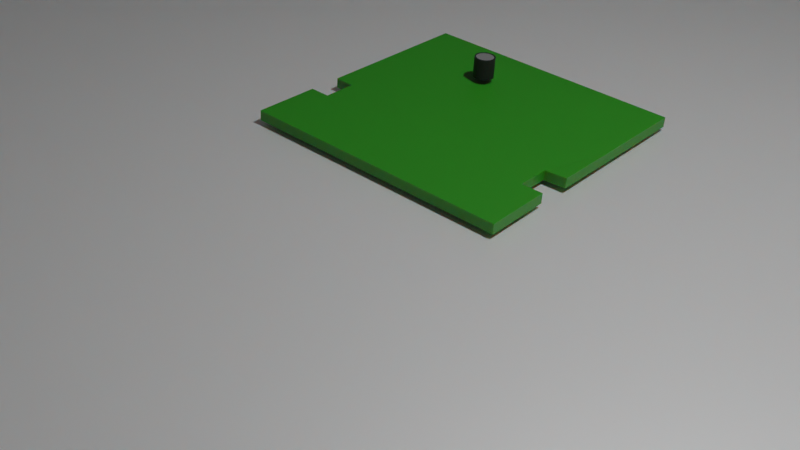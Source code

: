 # Source: PCI.blend  (saved by Blender 2.81.16; exported with 4.5.12 LTS)
import bpy
from mathutils import Matrix  # noqa: F401  (used for matrix-valued properties, if any)

bpy.ops.wm.read_factory_settings(use_empty=True)
scene = bpy.context.scene
scene.name = 'Scene'

# ---- collections
col_collection = bpy.data.collections.new('Collection'); scene.collection.children.link(col_collection)

# ---- materials (node trees are filled in below, after node groups)
mat_material_substrato = bpy.data.materials.new('Material_substrato')
mat_material_substrato.preview_render_type = 'FLAT'
mat_mesa = bpy.data.materials.new('Mesa')
mat_mesa.preview_render_type = 'FLAT'
mat_material_capacitor_lado = bpy.data.materials.new('Material_capacitor_lado')
mat_material_capacitor_topo = bpy.data.materials.new('Material_capacitor_topo')

# ---- material node trees
mat_material_substrato.use_nodes = True; mat_material_substrato.node_tree.nodes.clear()
_N = mat_material_substrato.node_tree.nodes; _L = mat_material_substrato.node_tree.links
n0 = _N.new('ShaderNodeOutputMaterial'); n0.name = 'Material Output'; n0.location = (300, 300)
n1 = _N.new('ShaderNodeBsdfPrincipled'); n1.name = 'Principled BSDF'; n1.location = (10, 300)
n1.subsurface_method = 'BURLEY'
n1.inputs[0].default_value = (0.02263, 0.2275, 0.009613, 1.0)
n1.inputs[3].default_value = 1.45
n1.inputs[8].default_value = 1.0
n1.inputs[10].default_value = 0.1
n1.inputs[27].default_value = (0.0, 0.0, 0.0, 1.0)
n1.inputs[28].default_value = 1.0
_L.new(n1.outputs[0], n0.inputs[0])
n0.is_active_output = True
mat_mesa.use_nodes = True; mat_mesa.node_tree.nodes.clear()
_N = mat_mesa.node_tree.nodes; _L = mat_mesa.node_tree.links
n0 = _N.new('ShaderNodeOutputMaterial'); n0.name = 'Material Output'; n0.location = (300, 300)
n1 = _N.new('ShaderNodeBsdfPrincipled'); n1.name = 'Principled BSDF'; n1.location = (10, 300)
n1.distribution = 'GGX'
n1.subsurface_method = 'BURLEY'
n1.inputs[0].default_value = (0.986, 0.986, 0.986, 1.0)
n1.inputs[1].default_value = 0.5
n1.inputs[3].default_value = 1.45
n1.inputs[8].default_value = 1.0
n1.inputs[10].default_value = 0.03333
n1.inputs[14].default_value = (0.9993, 0.9993, 0.9993, 1.0)
n1.inputs[18].default_value = 0.1
n1.inputs[27].default_value = (0.001547, 0.001547, 0.001547, 1.0)
n1.inputs[28].default_value = 1.0
_L.new(n1.outputs[0], n0.inputs[0])
n0.is_active_output = True
mat_material_capacitor_lado.use_nodes = True; mat_material_capacitor_lado.node_tree.nodes.clear()
_N = mat_material_capacitor_lado.node_tree.nodes; _L = mat_material_capacitor_lado.node_tree.links
n0 = _N.new('ShaderNodeOutputMaterial'); n0.name = 'Material Output'; n0.location = (300, 300)
n1 = _N.new('ShaderNodeBsdfPrincipled'); n1.name = 'Principled BSDF'; n1.location = (10, 300)
n1.distribution = 'GGX'
n1.subsurface_method = 'BURLEY'
n1.inputs[0].default_value = (0.01598, 0.01598, 0.01598, 1.0)
n1.inputs[3].default_value = 1.45
n1.inputs[8].default_value = 1.0
n1.inputs[10].default_value = 0.1
n1.inputs[27].default_value = (0.0, 0.0, 0.0, 1.0)
n1.inputs[28].default_value = 1.0
_L.new(n1.outputs[0], n0.inputs[0])
n0.is_active_output = True
mat_material_capacitor_topo.use_nodes = True; mat_material_capacitor_topo.node_tree.nodes.clear()
_N = mat_material_capacitor_topo.node_tree.nodes; _L = mat_material_capacitor_topo.node_tree.links
n0 = _N.new('ShaderNodeOutputMaterial'); n0.name = 'Material Output'; n0.location = (300, 300)
n1 = _N.new('ShaderNodeBsdfPrincipled'); n1.name = 'Principled BSDF'; n1.location = (10, 300)
n1.distribution = 'GGX'
n1.subsurface_method = 'BURLEY'
n1.inputs[0].default_value = (0.8412, 0.8412, 0.8412, 1.0)
n1.inputs[1].default_value = 1.0
n1.inputs[3].default_value = 1.45
n1.inputs[27].default_value = (0.0, 0.0, 0.0, 1.0)
n1.inputs[28].default_value = 1.0
_L.new(n1.outputs[0], n0.inputs[0])
n0.is_active_output = True

# ---- world
world_world = bpy.data.worlds.new('World'); scene.world = world_world
world_world.use_nodes = True; world_world.node_tree.nodes.clear()
_N = world_world.node_tree.nodes; _L = world_world.node_tree.links
n0 = _N.new('ShaderNodeOutputWorld'); n0.name = 'World Output'; n0.location = (300, 300)
n1 = _N.new('ShaderNodeBackground'); n1.name = 'Background'; n1.location = (10, 300)
n1.inputs[0].default_value = (0.05088, 0.05088, 0.05088, 1.0)
_L.new(n1.outputs[0], n0.inputs[0])
n0.is_active_output = True
world_world.color = (0.05088, 0.05088, 0.05088)
world_world.use_sun_shadow = False
world_world.sun_shadow_jitter_overblur = 0.0

# ---- cameras
cam_camera = bpy.data.cameras.new('Camera')
cam_camera.clip_end = 100.0
cam_camera.ortho_scale = 7.314

# ---- lights
light_light = bpy.data.lights.new('Light', 'POINT')
light_light.transmission_factor = 0.0
light_light.energy = 1000.0
light_light.shadow_soft_size = 0.1
light_light.shadow_maximum_resolution = 0.006
light_light.use_absolute_resolution = True

# ---- meshes
me_cube_001 = bpy.data.meshes.new('Cube.001')
me_cube_001.from_pydata([(-1.0, -1.0, 0.1106), (-1.0, 1.0, 0.1106), (1.0, -1.0, 0.1106), (1.0, 1.0, 0.1106), (-1.0, -0.2464, 0.1106), (0.0, 1.0, 0.1106), (1.003, -0.2421, 0.1168), (0.0, -1.0, 0.1106), (-1.0, -1.0, 0.06096), (-1.0, 0.5, 0.1106), (0.5, 1.0, 0.1106), (0.8372, -0.5, 0.1106), (-0.5, -1.0, 0.1106), (-0.8521, -0.5, 0.1106), (-1.0, 1.0, 0.06096), (-0.5, 1.0, 0.1106), (1.0, 1.0, 0.06096), (1.0, 0.5, 0.1106), (1.0, -1.0, 0.06096), (0.5, -1.0, 0.1106), (0.0, -1.0, 0.06096), (1.003, -0.2421, 0.06722), (0.0, 1.0, 0.06096), (-1.0, -0.2464, 0.06096), (-0.8521, -0.5, 0.06096), (-0.5, 1.0, 0.06096), (1.0, 0.5, 0.06096), (0.5, -1.0, 0.06096), (-0.5, -1.0, 0.06096), (0.8372, -0.5, 0.06096), (0.5, 1.0, 0.06096), (-1.0, 0.5, 0.06096), (-1.0, -1.0, 0.08577), (-1.0, 0.75, 0.1106), (0.75, 1.0, 0.1106), (0.9957, -0.4956, 0.1102), (-0.75, -1.0, 0.1106), (-0.8521, -0.25, 0.1106), (-1.0, 1.0, 0.03616), (-0.25, 1.0, 0.1106), (1.0, 1.0, 0.03616), (1.0, 0.25, 0.1106), (1.0, -1.0, 0.03616), (0.25, -1.0, 0.1106), (0.0, -1.0, 0.03616), (1.003, -0.2421, 0.04241), (0.0, 1.0, 0.03616), (-1.0, -0.2464, 0.03616), (-1.0, -1.0, 0.03616), (-1.0, 0.25, 0.1106), (0.25, 1.0, 0.1106), (0.8372, -0.25, 0.1106), (-0.25, -1.0, 0.1106), (-1.0, -0.501, 0.1106), (-1.0, 1.0, 0.08577), (-0.75, 1.0, 0.1106), (1.0, 1.0, 0.08577), (1.0, 0.75, 0.1106), (1.0, -1.0, 0.08577), (0.75, -1.0, 0.1106), (0.0, -1.0, 0.08577), (1.003, -0.2421, 0.09203), (0.0, 1.0, 0.08577), (-1.0, -0.2464, 0.08577), (-0.8521, -0.25, 0.06096), (-1.0, -0.501, 0.06096), (-0.8521, -0.5, 0.03616), (-0.8521, -0.5, 0.08577), (-0.25, 1.0, 0.06096), (-0.75, 1.0, 0.06096), (-0.5, 1.0, 0.03616), (-0.5, 1.0, 0.08577), (1.0, 0.25, 0.06096), (1.0, 0.75, 0.06096), (1.0, 0.5, 0.03616), (1.0, 0.5, 0.08577), (0.25, -1.0, 0.06096), (0.75, -1.0, 0.06096), (0.5, -1.0, 0.03616), (0.5, -1.0, 0.08577), (-0.75, -1.0, 0.06096), (-0.25, -1.0, 0.06096), (-0.5, -1.0, 0.03616), (-0.5, -1.0, 0.08577), (0.9957, -0.4956, 0.06061), (0.8372, -0.25, 0.06096), (0.8372, -0.5, 0.03616), (0.8372, -0.5, 0.08577), (0.75, 1.0, 0.06096), (0.25, 1.0, 0.06096), (0.5, 1.0, 0.03616), (0.5, 1.0, 0.08577), (-1.0, 0.75, 0.06096), (-1.0, 0.25, 0.06096), (-1.0, 0.5, 0.03616), (-1.0, 0.5, 0.08577), (-1.0, 0.25, 0.08577), (-1.0, 0.25, 0.03616), (-1.0, 0.75, 0.03616), (0.25, 1.0, 0.08577), (0.25, 1.0, 0.03616), (0.75, 1.0, 0.03616), (0.8372, -0.25, 0.08577), (0.8372, -0.25, 0.03616), (0.9957, -0.4956, 0.0358), (-0.25, -1.0, 0.08577), (-0.25, -1.0, 0.03616), (-0.75, -1.0, 0.03616), (0.75, -1.0, 0.08577), (0.75, -1.0, 0.03616), (0.25, -1.0, 0.03616), (1.0, 0.75, 0.08577), (1.0, 0.75, 0.03616), (1.0, 0.25, 0.03616), (-0.75, 1.0, 0.08577), (-0.75, 1.0, 0.03616), (-0.25, 1.0, 0.03616), (-1.0, -0.501, 0.08577), (-1.0, -0.501, 0.03616), (-0.8521, -0.25, 0.03616), (-0.8521, -0.25, 0.08577), (-0.25, 1.0, 0.08577), (1.0, 0.25, 0.08577), (0.25, -1.0, 0.08577), (-0.75, -1.0, 0.08577), (0.9957, -0.4956, 0.08542), (0.75, 1.0, 0.08577), (-1.0, 0.75, 0.08577)], [], [(127, 33, 1, 54), (126, 34, 3, 56), (125, 35, 2, 58), (124, 36, 0, 32), (33, 9, 49, 4, 37, 13, 53, 0, 36, 12, 52, 7, 43, 19, 59, 2, 35, 11, 51, 6, 41, 17, 57, 3, 34, 10, 50, 5, 39, 15, 55, 1), (123, 43, 7, 60), (122, 41, 6, 61), (121, 39, 5, 62), (120, 37, 4, 63), (119, 64, 23, 47), (118, 65, 24, 66), (117, 53, 13, 67), (116, 68, 22, 46), (115, 69, 25, 70), (114, 55, 15, 71), (113, 72, 21, 45), (112, 73, 26, 74), (111, 57, 17, 75), (110, 76, 20, 44), (109, 77, 27, 78), (108, 59, 19, 79), (107, 80, 8, 48), (106, 81, 28, 82), (105, 52, 12, 83), (104, 84, 18, 42), (103, 85, 29, 86), (102, 51, 11, 87), (101, 88, 16, 40), (100, 89, 30, 90), (99, 50, 10, 91), (98, 92, 14, 38), (97, 93, 31, 94), (96, 49, 9, 95), (93, 96, 95, 31), (23, 63, 96, 93), (63, 4, 49, 96), (47, 23, 93, 97), (94, 31, 92, 98), (89, 99, 91, 30), (22, 62, 99, 89), (62, 5, 50, 99), (46, 22, 89, 100), (90, 30, 88, 101), (85, 102, 87, 29), (21, 61, 102, 85), (61, 6, 51, 102), (45, 21, 85, 103), (86, 29, 84, 104), (81, 105, 83, 28), (20, 60, 105, 81), (60, 7, 52, 105), (44, 20, 81, 106), (82, 28, 80, 107), (97, 94, 98, 38, 115, 70, 116, 46, 100, 90, 101, 40, 112, 74, 113, 45, 103, 86, 104, 42, 109, 78, 110, 44, 106, 82, 107, 48, 118, 66, 119, 47), (77, 108, 79, 27), (18, 58, 108, 77), (58, 2, 59, 108), (42, 18, 77, 109), (78, 27, 76, 110), (73, 111, 75, 26), (16, 56, 111, 73), (56, 3, 57, 111), (40, 16, 73, 112), (74, 26, 72, 113), (69, 114, 71, 25), (14, 54, 114, 69), (54, 1, 55, 114), (38, 14, 69, 115), (70, 25, 68, 116), (65, 117, 67, 24), (8, 32, 117, 65), (32, 0, 53, 117), (48, 8, 65, 118), (66, 24, 64, 119), (64, 120, 63, 23), (24, 67, 120, 64), (67, 13, 37, 120), (68, 121, 62, 22), (25, 71, 121, 68), (71, 15, 39, 121), (72, 122, 61, 21), (26, 75, 122, 72), (75, 17, 41, 122), (76, 123, 60, 20), (27, 79, 123, 76), (79, 19, 43, 123), (80, 124, 32, 8), (28, 83, 124, 80), (83, 12, 36, 124), (84, 125, 58, 18), (29, 87, 125, 84), (87, 11, 35, 125), (88, 126, 56, 16), (30, 91, 126, 88), (91, 10, 34, 126), (92, 127, 54, 14), (31, 95, 127, 92), (95, 9, 33, 127)])
_uv = me_cube_001.uv_layers.new(name='UVMap')
_uv.uv.foreach_set('vector', [0.5938, 0.2188, 0.625, 0.2188, 0.625, 0.25, 0.5938, 0.25, 0.5938, 0.4688, 0.625, 0.4688, 0.625, 0.5, 0.5938, 0.5, 0.5938, 0.7188, 0.625, 0.7188, 0.625, 0.75, 0.5938, 0.75, 0.5938, 0.9688, 0.625, 0.9688, 0.625, 1.0, 0.5938, 1.0, 0.625, 0.2188, 0.625, 0.1875, 0.625, 0.1562, 0.625, 0.125, 0.625, 0.09375, 0.625, 0.0625, 0.625, 0.03125, 0.625, 0.0, 0.625, 0.9688, 0.625, 0.9375, 0.625, 0.9062, 0.625, 0.875, 0.625, 0.8438, 0.625, 0.8125, 0.625, 0.7812, 0.625, 0.75, 0.625, 0.7188, 0.625, 0.6875, 0.625, 0.6562, 0.625, 0.625, 0.625, 0.5938, 0.625, 0.5625, 0.625, 0.5312, 0.625, 0.5, 0.625, 0.4688, 0.625, 0.4375, 0.625, 0.4062, 0.625, 0.375, 0.625, 0.3438, 0.625, 0.3125, 0.625, 0.2812, 0.625, 0.25, 0.5938, 0.8438, 0.625, 0.8438, 0.625, 0.875, 0.5938, 0.875, 0.5938, 0.5938, 0.625, 0.5938, 0.625, 0.625, 0.5938, 0.625, 0.5938, 0.3438, 0.625, 0.3438, 0.625, 0.375, 0.5938, 0.375, 0.5938, 0.09375, 0.625, 0.09375, 0.625, 0.125, 0.5938, 0.125, 0.5312, 0.09375, 0.5625, 0.09375, 0.5625, 0.125, 0.5312, 0.125, 0.5312, 0.03125, 0.5625, 0.03125, 0.5625, 0.0625, 0.5312, 0.0625, 0.5938, 0.03125, 0.625, 0.03125, 0.625, 0.0625, 0.5938, 0.0625, 0.5312, 0.3438, 0.5625, 0.3438, 0.5625, 0.375, 0.5312, 0.375, 0.5312, 0.2812, 0.5625, 0.2812, 0.5625, 0.3125, 0.5312, 0.3125, 0.5938, 0.2812, 0.625, 0.2812, 0.625, 0.3125, 0.5938, 0.3125, 0.5312, 0.5938, 0.5625, 0.5938, 0.5625, 0.625, 0.5312, 0.625, 0.5312, 0.5312, 0.5625, 0.5312, 0.5625, 0.5625, 0.5312, 0.5625, 0.5938, 0.5312, 0.625, 0.5312, 0.625, 0.5625, 0.5938, 0.5625, 0.5312, 0.8438, 0.5625, 0.8438, 0.5625, 0.875, 0.5312, 0.875, 0.5312, 0.7812, 0.5625, 0.7812, 0.5625, 0.8125, 0.5312, 0.8125, 0.5938, 0.7812, 0.625, 0.7812, 0.625, 0.8125, 0.5938, 0.8125, 0.5312, 0.9688, 0.5625, 0.9688, 0.5625, 1.0, 0.5312, 1.0, 0.5312, 0.9062, 0.5625, 0.9062, 0.5625, 0.9375, 0.5312, 0.9375, 0.5938, 0.9062, 0.625, 0.9062, 0.625, 0.9375, 0.5938, 0.9375, 0.5312, 0.7188, 0.5625, 0.7188, 0.5625, 0.75, 0.5312, 0.75, 0.5312, 0.6562, 0.5625, 0.6562, 0.5625, 0.6875, 0.5312, 0.6875, 0.5938, 0.6562, 0.625, 0.6562, 0.625, 0.6875, 0.5938, 0.6875, 0.5312, 0.4688, 0.5625, 0.4688, 0.5625, 0.5, 0.5312, 0.5, 0.5312, 0.4062, 0.5625, 0.4062, 0.5625, 0.4375, 0.5312, 0.4375, 0.5938, 0.4062, 0.625, 0.4062, 0.625, 0.4375, 0.5938, 0.4375, 0.5312, 0.2188, 0.5625, 0.2188, 0.5625, 0.25, 0.5312, 0.25, 0.5312, 0.1562, 0.5625, 0.1562, 0.5625, 0.1875, 0.5312, 0.1875, 0.5938, 0.1562, 0.625, 0.1562, 0.625, 0.1875, 0.5938, 0.1875, 0.5625, 0.1562, 0.5938, 0.1562, 0.5938, 0.1875, 0.5625, 0.1875, 0.5625, 0.125, 0.5938, 0.125, 0.5938, 0.1562, 0.5625, 0.1562, 0.5938, 0.125, 0.625, 0.125, 0.625, 0.1562, 0.5938, 0.1562, 0.5312, 0.125, 0.5625, 0.125, 0.5625, 0.1562, 0.5312, 0.1562, 0.5312, 0.1875, 0.5625, 0.1875, 0.5625, 0.2188, 0.5312, 0.2188, 0.5625, 0.4062, 0.5938, 0.4062, 0.5938, 0.4375, 0.5625, 0.4375, 0.5625, 0.375, 0.5938, 0.375, 0.5938, 0.4062, 0.5625, 0.4062, 0.5938, 0.375, 0.625, 0.375, 0.625, 0.4062, 0.5938, 0.4062, 0.5312, 0.375, 0.5625, 0.375, 0.5625, 0.4062, 0.5312, 0.4062, 0.5312, 0.4375, 0.5625, 0.4375, 0.5625, 0.4688, 0.5312, 0.4688, 0.5625, 0.6562, 0.5938, 0.6562, 0.5938, 0.6875, 0.5625, 0.6875, 0.5625, 0.625, 0.5938, 0.625, 0.5938, 0.6562, 0.5625, 0.6562, 0.5938, 0.625, 0.625, 0.625, 0.625, 0.6562, 0.5938, 0.6562, 0.5312, 0.625, 0.5625, 0.625, 0.5625, 0.6562, 0.5312, 0.6562, 0.5312, 0.6875, 0.5625, 0.6875, 0.5625, 0.7188, 0.5312, 0.7188, 0.5625, 0.9062, 0.5938, 0.9062, 0.5938, 0.9375, 0.5625, 0.9375, 0.5625, 0.875, 0.5938, 0.875, 0.5938, 0.9062, 0.5625, 0.9062, 0.5938, 0.875, 0.625, 0.875, 0.625, 0.9062, 0.5938, 0.9062, 0.5312, 0.875, 0.5625, 0.875, 0.5625, 0.9062, 0.5312, 0.9062, 0.5312, 0.9375, 0.5625, 0.9375, 0.5625, 0.9688, 0.5312, 0.9688, 0.5312, 0.1562, 0.5312, 0.1875, 0.5312, 0.2188, 0.5312, 0.25, 0.5312, 0.2812, 0.5312, 0.3125, 0.5312, 0.3438, 0.5312, 0.375, 0.5312, 0.4062, 0.5312, 0.4375, 0.5312, 0.4688, 0.5312, 0.5, 0.5312, 0.5312, 0.5312, 0.5625, 0.5312, 0.5938, 0.5312, 0.625, 0.5312, 0.6562, 0.5312, 0.6875, 0.5312, 0.7188, 0.5312, 0.75, 0.5312, 0.7812, 0.5312, 0.8125, 0.5312, 0.8438, 0.5312, 0.875, 0.5312, 0.9062, 0.5312, 0.9375, 0.5312, 0.9688, 0.5312, 0.0, 0.5312, 0.03125, 0.5312, 0.0625, 0.5312, 0.09375, 0.5312, 0.125, 0.5625, 0.7812, 0.5938, 0.7812, 0.5938, 0.8125, 0.5625, 0.8125, 0.5625, 0.75, 0.5938, 0.75, 0.5938, 0.7812, 0.5625, 0.7812, 0.5938, 0.75, 0.625, 0.75, 0.625, 0.7812, 0.5938, 0.7812, 0.5312, 0.75, 0.5625, 0.75, 0.5625, 0.7812, 0.5312, 0.7812, 0.5312, 0.8125, 0.5625, 0.8125, 0.5625, 0.8438, 0.5312, 0.8438, 0.5625, 0.5312, 0.5938, 0.5312, 0.5938, 0.5625, 0.5625, 0.5625, 0.5625, 0.5, 0.5938, 0.5, 0.5938, 0.5312, 0.5625, 0.5312, 0.5938, 0.5, 0.625, 0.5, 0.625, 0.5312, 0.5938, 0.5312, 0.5312, 0.5, 0.5625, 0.5, 0.5625, 0.5312, 0.5312, 0.5312, 0.5312, 0.5625, 0.5625, 0.5625, 0.5625, 0.5938, 0.5312, 0.5938, 0.5625, 0.2812, 0.5938, 0.2812, 0.5938, 0.3125, 0.5625, 0.3125, 0.5625, 0.25, 0.5938, 0.25, 0.5938, 0.2812, 0.5625, 0.2812, 0.5938, 0.25, 0.625, 0.25, 0.625, 0.2812, 0.5938, 0.2812, 0.5312, 0.25, 0.5625, 0.25, 0.5625, 0.2812, 0.5312, 0.2812, 0.5312, 0.3125, 0.5625, 0.3125, 0.5625, 0.3438, 0.5312, 0.3438, 0.5625, 0.03125, 0.5938, 0.03125, 0.5938, 0.0625, 0.5625, 0.0625, 0.5625, 0.0, 0.5938, 0.0, 0.5938, 0.03125, 0.5625, 0.03125, 0.5938, 0.0, 0.625, 0.0, 0.625, 0.03125, 0.5938, 0.03125, 0.5312, 0.0, 0.5625, 0.0, 0.5625, 0.03125, 0.5312, 0.03125, 0.5312, 0.0625, 0.5625, 0.0625, 0.5625, 0.09375, 0.5312, 0.09375, 0.5625, 0.09375, 0.5938, 0.09375, 0.5938, 0.125, 0.5625, 0.125, 0.5625, 0.0625, 0.5938, 0.0625, 0.5938, 0.09375, 0.5625, 0.09375, 0.5938, 0.0625, 0.625, 0.0625, 0.625, 0.09375, 0.5938, 0.09375, 0.5625, 0.3438, 0.5938, 0.3438, 0.5938, 0.375, 0.5625, 0.375, 0.5625, 0.3125, 0.5938, 0.3125, 0.5938, 0.3438, 0.5625, 0.3438, 0.5938, 0.3125, 0.625, 0.3125, 0.625, 0.3438, 0.5938, 0.3438, 0.5625, 0.5938, 0.5938, 0.5938, 0.5938, 0.625, 0.5625, 0.625, 0.5625, 0.5625, 0.5938, 0.5625, 0.5938, 0.5938, 0.5625, 0.5938, 0.5938, 0.5625, 0.625, 0.5625, 0.625, 0.5938, 0.5938, 0.5938, 0.5625, 0.8438, 0.5938, 0.8438, 0.5938, 0.875, 0.5625, 0.875, 0.5625, 0.8125, 0.5938, 0.8125, 0.5938, 0.8438, 0.5625, 0.8438, 0.5938, 0.8125, 0.625, 0.8125, 0.625, 0.8438, 0.5938, 0.8438, 0.5625, 0.9688, 0.5938, 0.9688, 0.5938, 1.0, 0.5625, 1.0, 0.5625, 0.9375, 0.5938, 0.9375, 0.5938, 0.9688, 0.5625, 0.9688, 0.5938, 0.9375, 0.625, 0.9375, 0.625, 0.9688, 0.5938, 0.9688, 0.5625, 0.7188, 0.5938, 0.7188, 0.5938, 0.75, 0.5625, 0.75, 0.5625, 0.6875, 0.5938, 0.6875, 0.5938, 0.7188, 0.5625, 0.7188, 0.5938, 0.6875, 0.625, 0.6875, 0.625, 0.7188, 0.5938, 0.7188, 0.5625, 0.4688, 0.5938, 0.4688, 0.5938, 0.5, 0.5625, 0.5, 0.5625, 0.4375, 0.5938, 0.4375, 0.5938, 0.4688, 0.5625, 0.4688, 0.5938, 0.4375, 0.625, 0.4375, 0.625, 0.4688, 0.5938, 0.4688, 0.5625, 0.2188, 0.5938, 0.2188, 0.5938, 0.25, 0.5625, 0.25, 0.5625, 0.1875, 0.5938, 0.1875, 0.5938, 0.2188, 0.5625, 0.2188, 0.5938, 0.1875, 0.625, 0.1875, 0.625, 0.2188, 0.5938, 0.2188])
me_cube_001.materials.append(mat_material_substrato)
me_cube_001.use_remesh_fix_poles = True
me_cube_001.use_remesh_preserve_attributes = False
me_cube_001.use_mirror_vertex_groups = False
me_cube_001.update()
me_plane = bpy.data.meshes.new('Plane')
me_plane.from_pydata([(-1.0, -1.0, 0.0), (1.0, -1.0, 0.0), (-1.0, 1.0, 0.0), (1.0, 1.0, 0.0)], [], [(0, 1, 3, 2)])
_uv = me_plane.uv_layers.new(name='UVMap')
_uv.uv.foreach_set('vector', [0.0, 0.0, 1.0, 0.0, 1.0, 1.0, 0.0, 1.0])
me_plane.materials.append(mat_mesa)
me_plane.use_remesh_fix_poles = True
me_plane.use_remesh_preserve_attributes = False
me_plane.use_mirror_vertex_groups = False
me_plane.update()
me_cube_002 = bpy.data.meshes.new('Cube.002')
me_cube_002.from_pydata([(-0.5918, 0.372, 0.356), (-0.5918, 0.3615, 0.5102), (-0.5768, 0.3705, 0.356), (-0.5788, 0.3602, 0.5102), (-0.5623, 0.3661, 0.356), (-0.5663, 0.3564, 0.5102), (-0.549, 0.359, 0.356), (-0.5548, 0.3502, 0.5102), (-0.5373, 0.3494, 0.356), (-0.5448, 0.342, 0.5102), (-0.5277, 0.3377, 0.356), (-0.5365, 0.3319, 0.5102), (-0.5206, 0.3244, 0.356), (-0.5303, 0.3204, 0.5102), (-0.5162, 0.3099, 0.356), (-0.5265, 0.3079, 0.5102), (-0.5147, 0.2949, 0.356), (-0.5253, 0.2949, 0.5102), (-0.5162, 0.2799, 0.356), (-0.5265, 0.2819, 0.5102), (-0.5206, 0.2654, 0.356), (-0.5303, 0.2694, 0.5102), (-0.5277, 0.2521, 0.356), (-0.5365, 0.2579, 0.5102), (-0.5373, 0.2404, 0.356), (-0.5448, 0.2478, 0.5102), (-0.549, 0.2308, 0.356), (-0.5548, 0.2396, 0.5102), (-0.5623, 0.2237, 0.356), (-0.5663, 0.2334, 0.5102), (-0.5768, 0.2193, 0.356), (-0.5788, 0.2296, 0.5102), (-0.5918, 0.2178, 0.356), (-0.5918, 0.2284, 0.5102), (-0.6069, 0.2193, 0.356), (-0.6048, 0.2296, 0.5102), (-0.6213, 0.2237, 0.356), (-0.6173, 0.2334, 0.5102), (-0.6346, 0.2308, 0.356), (-0.6288, 0.2396, 0.5102), (-0.6463, 0.2404, 0.356), (-0.6389, 0.2478, 0.5102), (-0.6559, 0.2521, 0.356), (-0.6471, 0.2579, 0.5102), (-0.663, 0.2654, 0.356), (-0.6533, 0.2694, 0.5102), (-0.6674, 0.2799, 0.356), (-0.6571, 0.2819, 0.5102), (-0.6689, 0.2949, 0.356), (-0.6584, 0.2949, 0.5102), (-0.6674, 0.3099, 0.356), (-0.6571, 0.3079, 0.5102), (-0.663, 0.3244, 0.356), (-0.6533, 0.3204, 0.5102), (-0.6559, 0.3377, 0.356), (-0.6471, 0.3319, 0.5102), (-0.6463, 0.3494, 0.356), (-0.6389, 0.342, 0.5102), (-0.6346, 0.359, 0.356), (-0.6288, 0.3502, 0.5102), (-0.6213, 0.3661, 0.356), (-0.6173, 0.3564, 0.5102), (-0.6069, 0.3705, 0.356), (-0.6048, 0.3602, 0.5102), (-0.5768, 0.3705, 0.5102), (-0.5918, 0.372, 0.5102), (-0.5623, 0.3661, 0.5102), (-0.549, 0.359, 0.5102), (-0.5373, 0.3494, 0.5102), (-0.5277, 0.3377, 0.5102), (-0.5206, 0.3244, 0.5102), (-0.5162, 0.3099, 0.5102), (-0.5147, 0.2949, 0.5102), (-0.5162, 0.2799, 0.5102), (-0.5206, 0.2654, 0.5102), (-0.5277, 0.2521, 0.5102), (-0.5373, 0.2404, 0.5102), (-0.549, 0.2308, 0.5102), (-0.5623, 0.2237, 0.5102), (-0.5768, 0.2193, 0.5102), (-0.5918, 0.2178, 0.5102), (-0.6069, 0.2193, 0.5102), (-0.6213, 0.2237, 0.5102), (-0.6346, 0.2308, 0.5102), (-0.6463, 0.2404, 0.5102), (-0.6559, 0.2521, 0.5102), (-0.663, 0.2654, 0.5102), (-0.6674, 0.2799, 0.5102), (-0.6689, 0.2949, 0.5102), (-0.6674, 0.3099, 0.5102), (-0.663, 0.3244, 0.5102), (-0.6559, 0.3377, 0.5102), (-0.6463, 0.3494, 0.5102), (-0.6346, 0.359, 0.5102), (-0.6213, 0.3661, 0.5102), (-0.6069, 0.3705, 0.5102), (-0.5918, 0.3615, 0.5076), (-0.5788, 0.3602, 0.5076), (-0.5663, 0.3564, 0.5076), (-0.5548, 0.3502, 0.5076), (-0.5448, 0.342, 0.5076), (-0.5365, 0.3319, 0.5076), (-0.5303, 0.3204, 0.5076), (-0.5265, 0.3079, 0.5076), (-0.5253, 0.2949, 0.5076), (-0.5265, 0.2819, 0.5076), (-0.5303, 0.2694, 0.5076), (-0.5365, 0.2579, 0.5076), (-0.5448, 0.2478, 0.5076), (-0.5548, 0.2396, 0.5076), (-0.5663, 0.2334, 0.5076), (-0.5788, 0.2296, 0.5076), (-0.5918, 0.2284, 0.5076), (-0.6048, 0.2296, 0.5076), (-0.6173, 0.2334, 0.5076), (-0.6288, 0.2396, 0.5076), (-0.6389, 0.2478, 0.5076), (-0.6471, 0.2579, 0.5076), (-0.6533, 0.2694, 0.5076), (-0.6571, 0.2819, 0.5076), (-0.6584, 0.2949, 0.5076), (-0.6571, 0.3079, 0.5076), (-0.6533, 0.3204, 0.5076), (-0.6471, 0.3319, 0.5076), (-0.6389, 0.342, 0.5076), (-0.6288, 0.3502, 0.5076), (-0.6173, 0.3564, 0.5076), (-0.6048, 0.3602, 0.5076)], [], [(0, 65, 64, 2), (2, 64, 66, 4), (4, 66, 67, 6), (6, 67, 68, 8), (8, 68, 69, 10), (10, 69, 70, 12), (12, 70, 71, 14), (14, 71, 72, 16), (16, 72, 73, 18), (18, 73, 74, 20), (20, 74, 75, 22), (22, 75, 76, 24), (24, 76, 77, 26), (26, 77, 78, 28), (28, 78, 79, 30), (30, 79, 80, 32), (32, 80, 81, 34), (34, 81, 82, 36), (36, 82, 83, 38), (38, 83, 84, 40), (40, 84, 85, 42), (42, 85, 86, 44), (44, 86, 87, 46), (46, 87, 88, 48), (48, 88, 89, 50), (50, 89, 90, 52), (52, 90, 91, 54), (54, 91, 92, 56), (56, 92, 93, 58), (58, 93, 94, 60), (53, 51, 121, 122), (60, 94, 95, 62), (62, 95, 65, 0), (0, 2, 4, 6, 8, 10, 12, 14, 16, 18, 20, 22, 24, 26, 28, 30, 32, 34, 36, 38, 40, 42, 44, 46, 48, 50, 52, 54, 56, 58, 60, 62), (1, 3, 64, 65), (3, 5, 66, 64), (5, 7, 67, 66), (7, 9, 68, 67), (9, 11, 69, 68), (11, 13, 70, 69), (13, 15, 71, 70), (15, 17, 72, 71), (17, 19, 73, 72), (19, 21, 74, 73), (21, 23, 75, 74), (23, 25, 76, 75), (25, 27, 77, 76), (27, 29, 78, 77), (29, 31, 79, 78), (31, 33, 80, 79), (33, 35, 81, 80), (35, 37, 82, 81), (37, 39, 83, 82), (39, 41, 84, 83), (41, 43, 85, 84), (43, 45, 86, 85), (45, 47, 87, 86), (47, 49, 88, 87), (49, 51, 89, 88), (51, 53, 90, 89), (53, 55, 91, 90), (55, 57, 92, 91), (57, 59, 93, 92), (59, 61, 94, 93), (61, 63, 95, 94), (63, 1, 65, 95), (27, 25, 108, 109), (55, 53, 122, 123), (29, 27, 109, 110), (3, 1, 96, 97), (57, 55, 123, 124), (31, 29, 110, 111), (5, 3, 97, 98), (59, 57, 124, 125), (33, 31, 111, 112), (7, 5, 98, 99), (61, 59, 125, 126), (35, 33, 112, 113), (9, 7, 99, 100), (63, 61, 126, 127), (37, 35, 113, 114), (11, 9, 100, 101), (1, 63, 127, 96), (39, 37, 114, 115), (13, 11, 101, 102), (41, 39, 115, 116), (15, 13, 102, 103), (43, 41, 116, 117), (17, 15, 103, 104), (45, 43, 117, 118), (19, 17, 104, 105), (47, 45, 118, 119), (21, 19, 105, 106), (49, 47, 119, 120), (23, 21, 106, 107), (51, 49, 120, 121), (25, 23, 107, 108)])
_uv = me_cube_002.uv_layers.new(name='UVMap')
_uv.uv.foreach_set('vector', [1.0, 0.5, 1.0, 1.0, 0.9688, 1.0, 0.9688, 0.5, 0.9688, 0.5, 0.9688, 1.0, 0.9375, 1.0, 0.9375, 0.5, 0.9375, 0.5, 0.9375, 1.0, 0.9062, 1.0, 0.9062, 0.5, 0.9062, 0.5, 0.9062, 1.0, 0.875, 1.0, 0.875, 0.5, 0.875, 0.5, 0.875, 1.0, 0.8438, 1.0, 0.8438, 0.5, 0.8438, 0.5, 0.8438, 1.0, 0.8125, 1.0, 0.8125, 0.5, 0.8125, 0.5, 0.8125, 1.0, 0.7812, 1.0, 0.7812, 0.5, 0.7812, 0.5, 0.7812, 1.0, 0.75, 1.0, 0.75, 0.5, 0.75, 0.5, 0.75, 1.0, 0.7188, 1.0, 0.7188, 0.5, 0.7188, 0.5, 0.7188, 1.0, 0.6875, 1.0, 0.6875, 0.5, 0.6875, 0.5, 0.6875, 1.0, 0.6562, 1.0, 0.6562, 0.5, 0.6562, 0.5, 0.6562, 1.0, 0.625, 1.0, 0.625, 0.5, 0.625, 0.5, 0.625, 1.0, 0.5938, 1.0, 0.5938, 0.5, 0.5938, 0.5, 0.5938, 1.0, 0.5625, 1.0, 0.5625, 0.5, 0.5625, 0.5, 0.5625, 1.0, 0.5312, 1.0, 0.5312, 0.5, 0.5312, 0.5, 0.5312, 1.0, 0.5, 1.0, 0.5, 0.5, 0.5, 0.5, 0.5, 1.0, 0.4688, 1.0, 0.4688, 0.5, 0.4688, 0.5, 0.4688, 1.0, 0.4375, 1.0, 0.4375, 0.5, 0.4375, 0.5, 0.4375, 1.0, 0.4062, 1.0, 0.4062, 0.5, 0.4062, 0.5, 0.4062, 1.0, 0.375, 1.0, 0.375, 0.5, 0.375, 0.5, 0.375, 1.0, 0.3438, 1.0, 0.3438, 0.5, 0.3438, 0.5, 0.3438, 1.0, 0.3125, 1.0, 0.3125, 0.5, 0.3125, 0.5, 0.3125, 1.0, 0.2812, 1.0, 0.2812, 0.5, 0.2812, 0.5, 0.2812, 1.0, 0.25, 1.0, 0.25, 0.5, 0.25, 0.5, 0.25, 1.0, 0.2188, 1.0, 0.2188, 0.5, 0.2188, 0.5, 0.2188, 1.0, 0.1875, 1.0, 0.1875, 0.5, 0.1875, 0.5, 0.1875, 1.0, 0.1562, 1.0, 0.1562, 0.5, 0.1562, 0.5, 0.1562, 1.0, 0.125, 1.0, 0.125, 0.5, 0.125, 0.5, 0.125, 1.0, 0.09375, 1.0, 0.09375, 0.5, 0.09375, 0.5, 0.09375, 1.0, 0.0625, 1.0, 0.0625, 0.5, 0.05861, 0.3293, 0.04682, 0.2904, 0.04682, 0.2904, 0.05861, 0.3293, 0.0625, 0.5, 0.0625, 1.0, 0.03125, 1.0, 0.03125, 0.5, 0.03125, 0.5, 0.03125, 1.0, 0.0, 1.0, 0.0, 0.5, 0.75, 0.49, 0.7968, 0.4854, 0.8418, 0.4717, 0.8833, 0.4496, 0.9197, 0.4197, 0.9496, 0.3833, 0.9717, 0.3418, 0.9854, 0.2968, 0.99, 0.25, 0.9854, 0.2032, 0.9717, 0.1582, 0.9496, 0.1167, 0.9197, 0.08029, 0.8833, 0.05045, 0.8418, 0.02827, 0.7968, 0.01461, 0.75, 0.01, 0.7032, 0.01461, 0.6582, 0.02827, 0.6167, 0.05045, 0.5803, 0.08029, 0.5504, 0.1167, 0.5283, 0.1582, 0.5146, 0.2032, 0.51, 0.25, 0.5146, 0.2968, 0.5283, 0.3418, 0.5504, 0.3833, 0.5803, 0.4197, 0.6167, 0.4496, 0.6582, 0.4717, 0.7032, 0.4854, 0.25, 0.4572, 0.2904, 0.4532, 0.2968, 0.4854, 0.25, 0.49, 0.2904, 0.4532, 0.3293, 0.4414, 0.3418, 0.4717, 0.2968, 0.4854, 0.3293, 0.4414, 0.3651, 0.4222, 0.3833, 0.4496, 0.3418, 0.4717, 0.3651, 0.4222, 0.3965, 0.3965, 0.4197, 0.4197, 0.3833, 0.4496, 0.3965, 0.3965, 0.4222, 0.3651, 0.4496, 0.3833, 0.4197, 0.4197, 0.4222, 0.3651, 0.4414, 0.3293, 0.4717, 0.3418, 0.4496, 0.3833, 0.4414, 0.3293, 0.4532, 0.2904, 0.4854, 0.2968, 0.4717, 0.3418, 0.4532, 0.2904, 0.4572, 0.25, 0.49, 0.25, 0.4854, 0.2968, 0.4572, 0.25, 0.4532, 0.2096, 0.4854, 0.2032, 0.49, 0.25, 0.4532, 0.2096, 0.4414, 0.1707, 0.4717, 0.1582, 0.4854, 0.2032, 0.4414, 0.1707, 0.4222, 0.1349, 0.4496, 0.1167, 0.4717, 0.1582, 0.4222, 0.1349, 0.3965, 0.1035, 0.4197, 0.08029, 0.4496, 0.1167, 0.3965, 0.1035, 0.3651, 0.07775, 0.3833, 0.05045, 0.4197, 0.08029, 0.3651, 0.07775, 0.3293, 0.05861, 0.3418, 0.02827, 0.3833, 0.05045, 0.3293, 0.05861, 0.2904, 0.04682, 0.2968, 0.01461, 0.3418, 0.02827, 0.2904, 0.04682, 0.25, 0.04284, 0.25, 0.01, 0.2968, 0.01461, 0.25, 0.04284, 0.2096, 0.04682, 0.2032, 0.01461, 0.25, 0.01, 0.2096, 0.04682, 0.1707, 0.05861, 0.1582, 0.02827, 0.2032, 0.01461, 0.1707, 0.05861, 0.1349, 0.07775, 0.1167, 0.05045, 0.1582, 0.02827, 0.1349, 0.07775, 0.1035, 0.1035, 0.08029, 0.08029, 0.1167, 0.05045, 0.1035, 0.1035, 0.07775, 0.1349, 0.05045, 0.1167, 0.08029, 0.08029, 0.07775, 0.1349, 0.05861, 0.1707, 0.02827, 0.1582, 0.05045, 0.1167, 0.05861, 0.1707, 0.04682, 0.2096, 0.01461, 0.2032, 0.02827, 0.1582, 0.04682, 0.2096, 0.04284, 0.25, 0.01, 0.25, 0.01461, 0.2032, 0.04284, 0.25, 0.04682, 0.2904, 0.01461, 0.2968, 0.01, 0.25, 0.04682, 0.2904, 0.05861, 0.3293, 0.02827, 0.3418, 0.01461, 0.2968, 0.05861, 0.3293, 0.07775, 0.3651, 0.05045, 0.3833, 0.02827, 0.3418, 0.07775, 0.3651, 0.1035, 0.3965, 0.08029, 0.4197, 0.05045, 0.3833, 0.1035, 0.3965, 0.1349, 0.4222, 0.1167, 0.4496, 0.08029, 0.4197, 0.1349, 0.4222, 0.1707, 0.4414, 0.1582, 0.4717, 0.1167, 0.4496, 0.1707, 0.4414, 0.2096, 0.4532, 0.2032, 0.4854, 0.1582, 0.4717, 0.2096, 0.4532, 0.25, 0.4572, 0.25, 0.49, 0.2032, 0.4854, 0.3651, 0.07775, 0.3965, 0.1035, 0.3965, 0.1035, 0.3651, 0.07775, 0.07775, 0.3651, 0.05861, 0.3293, 0.05861, 0.3293, 0.07775, 0.3651, 0.3293, 0.05861, 0.3651, 0.07775, 0.3651, 0.07775, 0.3293, 0.05861, 0.2904, 0.4532, 0.25, 0.4572, 0.25, 0.4572, 0.2904, 0.4532, 0.1035, 0.3965, 0.07775, 0.3651, 0.07775, 0.3651, 0.1035, 0.3965, 0.2904, 0.04682, 0.3293, 0.05861, 0.3293, 0.05861, 0.2904, 0.04682, 0.3293, 0.4414, 0.2904, 0.4532, 0.2904, 0.4532, 0.3293, 0.4414, 0.1349, 0.4222, 0.1035, 0.3965, 0.1035, 0.3965, 0.1349, 0.4222, 0.25, 0.04284, 0.2904, 0.04682, 0.2904, 0.04682, 0.25, 0.04284, 0.3651, 0.4222, 0.3293, 0.4414, 0.3293, 0.4414, 0.3651, 0.4222, 0.1707, 0.4414, 0.1349, 0.4222, 0.1349, 0.4222, 0.1707, 0.4414, 0.2096, 0.04682, 0.25, 0.04284, 0.25, 0.04284, 0.2096, 0.04682, 0.3965, 0.3965, 0.3651, 0.4222, 0.3651, 0.4222, 0.3965, 0.3965, 0.2096, 0.4532, 0.1707, 0.4414, 0.1707, 0.4414, 0.2096, 0.4532, 0.1707, 0.05861, 0.2096, 0.04682, 0.2096, 0.04682, 0.1707, 0.05861, 0.4222, 0.3651, 0.3965, 0.3965, 0.3965, 0.3965, 0.4222, 0.3651, 0.25, 0.4572, 0.2096, 0.4532, 0.2096, 0.4532, 0.25, 0.4572, 0.1349, 0.07775, 0.1707, 0.05861, 0.1707, 0.05861, 0.1349, 0.07775, 0.4414, 0.3293, 0.4222, 0.3651, 0.4222, 0.3651, 0.4414, 0.3293, 0.1035, 0.1035, 0.1349, 0.07775, 0.1349, 0.07775, 0.1035, 0.1035, 0.4532, 0.2904, 0.4414, 0.3293, 0.4414, 0.3293, 0.4532, 0.2904, 0.07775, 0.1349, 0.1035, 0.1035, 0.1035, 0.1035, 0.07775, 0.1349, 0.4572, 0.25, 0.4532, 0.2904, 0.4532, 0.2904, 0.4572, 0.25, 0.05861, 0.1707, 0.07775, 0.1349, 0.07775, 0.1349, 0.05861, 0.1707, 0.4532, 0.2096, 0.4572, 0.25, 0.4572, 0.25, 0.4532, 0.2096, 0.04682, 0.2096, 0.05861, 0.1707, 0.05861, 0.1707, 0.04682, 0.2096, 0.4414, 0.1707, 0.4532, 0.2096, 0.4532, 0.2096, 0.4414, 0.1707, 0.04284, 0.25, 0.04682, 0.2096, 0.04682, 0.2096, 0.04284, 0.25, 0.4222, 0.1349, 0.4414, 0.1707, 0.4414, 0.1707, 0.4222, 0.1349, 0.04682, 0.2904, 0.04284, 0.25, 0.04284, 0.25, 0.04682, 0.2904, 0.3965, 0.1035, 0.4222, 0.1349, 0.4222, 0.1349, 0.3965, 0.1035])
me_cube_002.materials.append(mat_material_capacitor_lado)
me_cube_002.use_remesh_fix_poles = True
me_cube_002.use_remesh_preserve_attributes = False
me_cube_002.use_mirror_vertex_groups = False
me_cube_002.update()
me_cube_003 = bpy.data.meshes.new('Cube.003')
me_cube_003.from_pydata([(-0.5918, 0.3615, 0.5076), (-0.5788, 0.3602, 0.5076), (-0.5663, 0.3564, 0.5076), (-0.5548, 0.3502, 0.5076), (-0.5448, 0.342, 0.5076), (-0.5365, 0.3319, 0.5076), (-0.5303, 0.3204, 0.5076), (-0.5265, 0.3079, 0.5076), (-0.5253, 0.2949, 0.5076), (-0.5265, 0.2819, 0.5076), (-0.5303, 0.2694, 0.5076), (-0.5365, 0.2579, 0.5076), (-0.5448, 0.2478, 0.5076), (-0.5548, 0.2396, 0.5076), (-0.5663, 0.2334, 0.5076), (-0.5788, 0.2296, 0.5076), (-0.5918, 0.2284, 0.5076), (-0.6048, 0.2296, 0.5076), (-0.6173, 0.2334, 0.5076), (-0.6288, 0.2396, 0.5076), (-0.6389, 0.2478, 0.5076), (-0.6471, 0.2579, 0.5076), (-0.6533, 0.2694, 0.5076), (-0.6571, 0.2819, 0.5076), (-0.6584, 0.2949, 0.5076), (-0.6571, 0.3079, 0.5076), (-0.6533, 0.3204, 0.5076), (-0.6471, 0.3319, 0.5076), (-0.6389, 0.342, 0.5076), (-0.6288, 0.3502, 0.5076), (-0.6173, 0.3564, 0.5076), (-0.6048, 0.3602, 0.5076)], [], [(1, 0, 31, 30, 29, 28, 27, 26, 25, 24, 23, 22, 21, 20, 19, 18, 17, 16, 15, 14, 13, 12, 11, 10, 9, 8, 7, 6, 5, 4, 3, 2)])
_uv = me_cube_003.uv_layers.new(name='UVMap')
_uv.uv.foreach_set('vector', [0.2904, 0.4532, 0.25, 0.4572, 0.2096, 0.4532, 0.1707, 0.4414, 0.1349, 0.4222, 0.1035, 0.3965, 0.07775, 0.3651, 0.05861, 0.3293, 0.04682, 0.2904, 0.04284, 0.25, 0.04682, 0.2096, 0.05861, 0.1707, 0.07775, 0.1349, 0.1035, 0.1035, 0.1349, 0.07775, 0.1707, 0.05861, 0.2096, 0.04682, 0.25, 0.04284, 0.2904, 0.04682, 0.3293, 0.05861, 0.3651, 0.07775, 0.3965, 0.1035, 0.4222, 0.1349, 0.4414, 0.1707, 0.4532, 0.2096, 0.4572, 0.25, 0.4532, 0.2904, 0.4414, 0.3293, 0.4222, 0.3651, 0.3965, 0.3965, 0.3651, 0.4222, 0.3293, 0.4414])
me_cube_003.materials.append(mat_material_capacitor_topo)
me_cube_003.use_remesh_fix_poles = True
me_cube_003.use_remesh_preserve_attributes = False
me_cube_003.use_mirror_vertex_groups = False
me_cube_003.update()

# ---- objects
ob_light = bpy.data.objects.new('Light', light_light)
ob_camera = bpy.data.objects.new('Camera', cam_camera)
ob_substrato = bpy.data.objects.new('Substrato', me_cube_001)
ob_plane = bpy.data.objects.new('Plane', me_plane)
ob_capacitor_lado = bpy.data.objects.new('Capacitor_lado', me_cube_002)
ob_capacitor_topo = bpy.data.objects.new('Capacitor_topo', me_cube_003)

# ---- transforms, parenting, visibility, modifiers, constraints
ob_light.location = (3.058, -0.3647, 6.606)
ob_light.rotation_euler = (0.6503, 0.05522, 1.866)
ob_light.lock_rotations_4d = False
ob_light.empty_display_type = 'ARROWS'
ob_light.color = (0.0, 0.0, 0.0, 0.0)
ob_light.lineart.crease_threshold = 0.0
ob_camera.location = (4.066, -5.611, 3.584)
ob_camera.rotation_euler = (4.143, -3.089, -8.705)
ob_camera.lock_rotations_4d = False
ob_camera.empty_display_type = 'ARROWS'
ob_camera.color = (0.0, 0.0, 0.0, 0.0)
ob_camera.display_type = 'WIRE'
ob_camera.lineart.crease_threshold = 0.0
ob_substrato.location = (0.0, 0.0, 0.0)
ob_substrato.lineart.crease_threshold = 0.0
ob_plane.location = (0.0, 0.0, 0.0)
ob_plane.scale = (5.315, 5.315, 5.315)
ob_plane.lineart.crease_threshold = 0.0
ob_capacitor_lado.location = (0.3452, 0.2131, -0.2044)
ob_capacitor_lado.lineart.crease_threshold = 0.0
ob_capacitor_topo.location = (0.3452, 0.2131, -0.2044)
ob_capacitor_topo.lineart.crease_threshold = 0.0

# ---- collection membership
col_collection.objects.link(ob_light)
col_collection.objects.link(ob_camera)
col_collection.objects.link(ob_substrato)
col_collection.objects.link(ob_plane)
col_collection.objects.link(ob_capacitor_lado)
col_collection.objects.link(ob_capacitor_topo)

# ---- scene / render settings (as saved in the file)
scene.camera = ob_camera
scene.frame_start = 1; scene.frame_end = 250; scene.frame_set(1)
scene.render.engine = 'CYCLES'
scene.cycles.feature_set = 'EXPERIMENTAL'
scene.cycles.use_denoising = False
scene.cycles.samples = 64
scene.cycles.sampling_pattern = 'TABULATED_SOBOL'
scene.cycles.use_adaptive_sampling = False
scene.cycles.use_light_tree = False
scene.view_settings.view_transform = 'Filmic'
bpy.context.view_layer.update()
